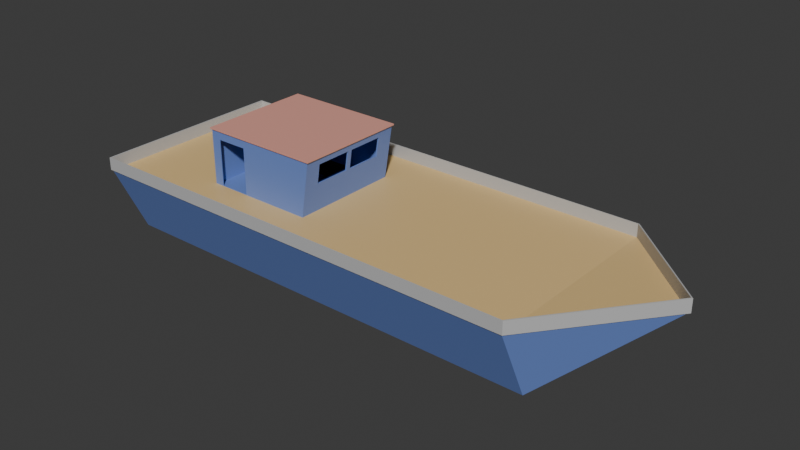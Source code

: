 # Source: boat1.1.blend  (saved by Blender 4.1.24; exported with 4.5.12 LTS)
import bpy
from mathutils import Matrix  # noqa: F401  (used for matrix-valued properties, if any)

bpy.ops.wm.read_factory_settings(use_empty=True)
scene = bpy.context.scene
scene.name = 'Scene'

# ---- collections
col_collection = bpy.data.collections.new('Collection'); scene.collection.children.link(col_collection)

# ---- materials (node trees are filled in below, after node groups)
mat_hull = bpy.data.materials.new('Hull')
mat_hull.use_transparent_shadow = False
mat_rail = bpy.data.materials.new('Rail')
mat_rail.use_transparent_shadow = False
mat_roof = bpy.data.materials.new('Roof')
mat_roof.use_transparent_shadow = False
mat_interior = bpy.data.materials.new('Interior')
mat_interior.use_transparent_shadow = False
mat_deck = bpy.data.materials.new('Deck')
mat_deck.use_transparent_shadow = False

# ---- material node trees
mat_hull.use_nodes = True; mat_hull.node_tree.nodes.clear()
_N = mat_hull.node_tree.nodes; _L = mat_hull.node_tree.links
n0 = _N.new('ShaderNodeBsdfPrincipled'); n0.name = 'Principled BSDF'; n0.location = (10, 300)
n0.inputs[0].default_value = (0.1602, 0.2576, 0.6351, 1.0)
n1 = _N.new('ShaderNodeOutputMaterial'); n1.name = 'Material Output'; n1.location = (300, 300)
_L.new(n0.outputs[0], n1.inputs[0])
n1.is_active_output = True
mat_rail.use_nodes = True; mat_rail.node_tree.nodes.clear()
_N = mat_rail.node_tree.nodes; _L = mat_rail.node_tree.links
n0 = _N.new('ShaderNodeBsdfPrincipled'); n0.name = 'Principled BSDF'; n0.location = (10, 300)
n0.inputs[0].default_value = (0.505, 0.505, 0.505, 1.0)
n1 = _N.new('ShaderNodeOutputMaterial'); n1.name = 'Material Output'; n1.location = (300, 300)
_L.new(n0.outputs[0], n1.inputs[0])
n1.is_active_output = True
mat_roof.use_nodes = True; mat_roof.node_tree.nodes.clear()
_N = mat_roof.node_tree.nodes; _L = mat_roof.node_tree.links
n0 = _N.new('ShaderNodeBsdfPrincipled'); n0.name = 'Principled BSDF'; n0.location = (10, 300)
n0.inputs[0].default_value = (0.8001, 0.3679, 0.297, 1.0)
n1 = _N.new('ShaderNodeOutputMaterial'); n1.name = 'Material Output'; n1.location = (300, 300)
_L.new(n0.outputs[0], n1.inputs[0])
n1.is_active_output = True
mat_interior.use_nodes = True; mat_interior.node_tree.nodes.clear()
_N = mat_interior.node_tree.nodes; _L = mat_interior.node_tree.links
n0 = _N.new('ShaderNodeBsdfPrincipled'); n0.name = 'Principled BSDF'; n0.location = (10, 300)
n0.inputs[0].default_value = (0.1563, 0.06015, 0.04134, 1.0)
n0.inputs[2].default_value = 0.8523
n1 = _N.new('ShaderNodeOutputMaterial'); n1.name = 'Material Output'; n1.location = (300, 300)
_L.new(n0.outputs[0], n1.inputs[0])
n1.is_active_output = True
mat_deck.use_nodes = True; mat_deck.node_tree.nodes.clear()
_N = mat_deck.node_tree.nodes; _L = mat_deck.node_tree.links
n0 = _N.new('ShaderNodeBsdfPrincipled'); n0.name = 'Principled BSDF'; n0.location = (10, 300)
n0.inputs[0].default_value = (0.8003, 0.5532, 0.2381, 1.0)
n1 = _N.new('ShaderNodeOutputMaterial'); n1.name = 'Material Output'; n1.location = (300, 300)
_L.new(n0.outputs[0], n1.inputs[0])
n1.is_active_output = True

# ---- world
world_world = bpy.data.worlds.new('World'); scene.world = world_world
world_world.use_nodes = True; world_world.node_tree.nodes.clear()
_N = world_world.node_tree.nodes; _L = world_world.node_tree.links
n0 = _N.new('ShaderNodeOutputWorld'); n0.name = 'World Output'; n0.location = (300, 300)
n1 = _N.new('ShaderNodeBackground'); n1.name = 'Background'; n1.location = (10, 300)
n1.inputs[0].default_value = (0.05088, 0.05088, 0.05088, 1.0)
_L.new(n1.outputs[0], n0.inputs[0])
n0.is_active_output = True
world_world.color = (0.05088, 0.05088, 0.05088)
world_world.use_sun_shadow = False
world_world.sun_shadow_jitter_overblur = 0.0

# ---- meshes
me_cube_003 = bpy.data.meshes.new('Cube.003')
me_cube_003.from_pydata([(-12.38, -3.443, -1.982), (-6.933, -2.893, 1.982), (-12.38, 3.786, -1.982), (-6.933, 3.236, 1.982), (12.61, -3.443, -1.982), (-0.7737, -2.893, 1.982), (12.61, 3.786, -1.982), (-0.7737, 3.236, 1.982), (-12.38, -5.28, 1.982), (-12.38, 5.623, 1.982), (12.61, 5.623, 1.982), (12.61, -5.28, 1.982), (-6.933, -2.893, 4.998), (-6.933, 3.236, 4.998), (-0.3047, 3.236, 4.998), (-0.3047, -2.893, 4.998), (-6.796, 0.3849, 1.982), (-6.796, 3.02, 1.982), (-3.106, 0.3849, 1.982), (-3.106, 3.02, 1.982), (-0.8558, 3.194, 1.982), (-0.3868, 3.194, 4.979), (-6.851, 3.194, 4.979), (-6.851, 3.194, 1.982), (-0.3868, -2.851, 4.979), (-6.851, -2.851, 4.979), (-0.8558, -2.851, 1.982), (-6.851, -2.851, 1.982), (-0.2291, 3.306, 4.998), (-0.2291, -2.963, 4.998), (-7.008, -2.963, 4.998), (-7.008, 3.306, 4.998), (-0.2291, 3.306, 5.073), (-0.2291, -2.963, 5.073), (-7.008, -2.963, 5.073), (-7.008, 3.306, 5.073), (17.95, 0.1714, 2.551), (-12.38, -5.28, 2.682), (-12.38, 5.623, 2.682), (12.61, 5.623, 2.682), (12.61, -5.28, 2.682), (17.95, 0.1714, 3.251), (-12.47, 5.665, 1.982), (-12.47, 5.665, 2.682), (12.66, 5.665, 2.682), (12.66, 5.665, 1.982), (12.66, -5.322, 1.982), (12.66, -5.322, 2.682), (-12.47, -5.322, 2.682), (-12.47, -5.322, 1.982), (18.04, 0.1714, 2.551), (18.04, 0.1714, 3.251), (-6.413, -2.893, 1.999), (-4.697, -2.893, 1.999), (-4.697, -2.893, 4.53), (-6.413, -2.893, 4.53), (-4.697, -2.851, 4.53), (-6.413, -2.851, 4.53), (-6.413, -2.851, 1.999), (-4.697, -2.851, 1.999), (-0.5268, 2.297, 3.546), (-0.5268, -2.015, 3.546), (-0.5268, 0.01514, 3.546), (-0.3664, -2.015, 4.607), (-0.3664, 0.2671, 4.607), (-0.3664, 0.01514, 4.607), (-0.3664, 2.297, 4.607), (-0.5268, 0.2671, 3.546), (-0.6073, -2.015, 3.546), (-0.6073, 0.01514, 3.546), (-0.4458, -2.015, 4.607), (-0.4458, 0.2671, 4.607), (-0.4458, 0.01514, 4.607), (-0.4458, 2.297, 4.607), (-0.6073, 0.2671, 3.546), (-0.6073, 2.297, 3.546), (-7.131, -3.453, -1.744), (-6.796, 0.4181, 1.744), (-7.131, 3.453, -1.744), (-6.796, 3.014, 1.744), (7.131, -3.453, -1.744), (-3.106, 0.4181, 1.744), (7.131, 3.453, -1.744), (-3.106, 3.014, 1.744), (-7.131, -3.453, 1.744), (-7.131, 3.453, 1.744), (7.131, 3.453, 1.744), (7.131, -3.453, 1.744), (-6.796, 0.4181, 1.973), (-6.796, 3.014, 1.973), (-3.106, 3.014, 1.973), (-3.106, 0.4181, 1.973), (-6.804, 0.3758, -1.734), (-6.804, 0.3758, 1.789), (-6.804, 3.056, -1.734), (-6.804, 3.056, 1.789), (-3.945, 0.3758, -1.734), (-3.945, 3.056, -1.734), (-6.804, 0.3758, -0.03562), (-6.804, 3.056, -0.03562), (-5.019, 3.056, -1.734), (-5.019, 0.3758, -1.734), (-5.019, 0.3758, -0.03562), (-5.019, 3.056, -0.03562), (-6.804, 0.3758, 0.8136), (-6.804, 3.056, -0.8848), (-5.579, 3.056, -1.734), (-3.945, 3.056, -0.8848), (-3.945, 0.3758, -0.8848), (-4.459, 0.3758, -1.734), (-5.579, 0.3758, 1.789), (-6.804, 0.3758, -0.8848), (-6.804, 3.056, 0.8136), (-4.459, 3.056, -1.734), (-5.579, 3.056, 1.789), (-5.579, 0.3758, -1.734), (-5.579, 0.3758, -0.03562), (-4.459, 0.3758, -0.03562), (-5.019, 0.3758, -0.8848), (-5.019, 0.3758, 0.8136), (-4.459, 3.056, -0.03562), (-5.579, 3.056, -0.03562), (-5.019, 3.056, -0.8848), (-5.019, 3.056, 0.8136), (-5.579, 3.056, 0.8136), (-5.579, 3.056, -0.8848), (-4.459, 3.056, -0.8848), (-4.459, 0.3758, -0.8848), (-5.579, 0.3758, -0.8848), (-5.579, 0.3758, 0.8136), (-4.459, 0.3758, 0.02755), (-5.019, 0.3758, 0.02755), (-5.019, 3.056, 0.02755), (-4.459, 3.056, 0.02755), (-5.579, 3.056, 0.8768), (-5.019, 3.056, 0.8768), (-4.459, 3.056, -0.8216), (-3.945, 3.056, -0.8216), (-5.579, 0.3758, 0.8768), (-5.019, 0.3758, 0.8768), (-3.945, 0.3758, -0.8216), (-4.459, 0.3758, -0.8216), (-4.414, 0.351, -0.03562), (-5.019, 0.3408, -0.03562), (-5.019, 3.091, -0.03562), (-4.414, 3.081, -0.03562), (-5.579, 3.091, 0.8136), (-4.973, 3.081, 0.8136), (-4.459, 3.091, -0.8848), (-3.899, 3.081, -0.8848), (-4.973, 0.351, 0.8136), (-3.899, 0.351, -0.8848), (-4.459, 0.3408, -0.8848), (-5.579, 0.3408, 0.8136), (-4.414, 0.351, 0.02755), (-5.019, 0.3408, 0.02755), (-5.019, 3.091, 0.02755), (-4.414, 3.081, 0.02755), (-5.579, 3.091, 0.8768), (-4.973, 3.081, 0.8768), (-4.459, 3.091, -0.8216), (-3.899, 3.081, -0.8216), (-4.973, 0.351, 0.8768), (-3.899, 0.351, -0.8216), (-4.459, 0.3408, -0.8216), (-5.579, 0.3408, 0.8768)], [], [(0, 8, 9, 2), (2, 9, 10, 6), (6, 10, 36), (4, 11, 8, 0), (2, 6, 4, 0), (7, 3, 13, 14), (1, 3, 9, 8), (3, 7, 10, 9), (7, 5, 11, 10), (5, 1, 8, 11), (64, 65, 62, 61, 63, 15, 5, 7, 14, 66, 60, 67), (66, 14, 15, 63, 65, 64), (3, 1, 12, 13), (12, 1, 52, 55), (53, 52, 1, 5, 15, 12, 55, 54), (7, 19, 18, 5), (17, 19, 7, 3), (16, 17, 3, 1), (18, 16, 1, 5), (20, 21, 22, 23), (21, 24, 25, 22), (70, 24, 21, 73, 71, 72), (73, 21, 20, 26, 24, 70, 68, 69, 72, 71, 74, 75), (23, 22, 25, 27), (27, 25, 57, 58), (56, 57, 25, 24, 26, 27, 58, 59), (7, 5, 26, 20), (3, 7, 20, 23), (5, 1, 27, 26), (1, 3, 23, 27), (12, 15, 29, 30), (15, 14, 28, 29), (13, 12, 30, 31), (14, 13, 31, 28), (28, 31, 35, 32), (32, 35, 34, 33), (31, 30, 34, 35), (29, 28, 32, 33), (30, 29, 33, 34), (11, 4, 36), (4, 6, 36), (10, 11, 36), (9, 10, 39, 38), (11, 8, 37, 40), (8, 9, 38, 37), (36, 11, 40, 41), (10, 36, 41, 39), (42, 43, 44, 45), (46, 47, 48, 49), (49, 48, 43, 42), (50, 51, 47, 46), (45, 44, 51, 50), (8, 11, 46, 49), (40, 37, 48, 47), (11, 36, 50, 46), (9, 8, 49, 42), (39, 41, 51, 44), (37, 38, 43, 48), (36, 10, 45, 50), (10, 9, 42, 45), (41, 40, 47, 51), (38, 39, 44, 43), (55, 52, 58, 57), (59, 53, 54, 56), (58, 52, 53, 59), (54, 55, 57, 56), (69, 62, 65, 72), (70, 63, 61, 68), (61, 62, 69, 68), (72, 65, 63, 70), (75, 60, 66, 73), (71, 64, 67, 74), (67, 60, 75, 74), (73, 66, 64, 71), (76, 78, 85, 84), (78, 82, 86, 85), (82, 80, 87, 86), (80, 76, 84, 87), (78, 76, 80, 82), (83, 81, 91, 90), (79, 77, 84, 85), (83, 79, 85, 86), (81, 83, 86, 87), (77, 81, 87, 84), (77, 79, 89, 88), (81, 77, 88, 91), (79, 83, 90, 89), (129, 110, 93, 104), (109, 113, 97, 96), (104, 93, 95, 112), (113, 109, 101, 100), (124, 129, 138, 134), (128, 116, 98, 111), (127, 117, 102, 118), (125, 121, 103, 122), (104, 112, 99, 98), (111, 105, 94, 92), (98, 99, 105, 111), (121, 124, 123, 103), (99, 112, 124, 121), (112, 95, 114, 124), (106, 125, 122, 100), (94, 105, 125, 106), (105, 99, 121, 125), (113, 126, 107, 97), (100, 122, 126, 113), (122, 103, 120, 126), (139, 138, 165, 162), (129, 119, 150, 153), (102, 103, 123, 119), (109, 127, 118, 101), (96, 108, 127, 109), (115, 128, 111, 92), (101, 118, 128, 115), (118, 102, 116, 128), (124, 114, 110, 129), (106, 115, 92, 94), (100, 101, 115, 106), (116, 129, 104, 98), (102, 119, 129, 116), (126, 120, 117, 127), (134, 138, 139, 135), (130, 133, 132, 131), (136, 141, 140, 137), (124, 134, 158, 146), (132, 133, 157, 156), (140, 141, 164, 163), (126, 127, 141, 136), (119, 123, 147, 150), (102, 117, 142, 143), (103, 102, 131, 132), (130, 131, 155, 154), (137, 140, 163, 161), (97, 107, 108, 96), (145, 144, 156, 157), (153, 150, 162, 165), (142, 145, 157, 154), (150, 147, 159, 162), (143, 142, 154, 155), (147, 146, 158, 159), (152, 151, 163, 164), (149, 148, 160, 161), (151, 149, 161, 163), (123, 124, 146, 147), (134, 135, 159, 158), (108, 107, 149, 151), (133, 130, 154, 157), (107, 126, 148, 149), (136, 137, 161, 160), (131, 102, 143, 155), (127, 108, 151, 152), (120, 103, 144, 145), (135, 139, 162, 159), (141, 127, 152, 164), (117, 120, 145, 142), (138, 129, 153, 165), (126, 136, 160, 148), (103, 132, 156, 144), (110, 114, 95, 93), (16, 18, 91, 88), (17, 16, 88, 89), (19, 17, 89, 90), (18, 19, 90, 91)])
me_cube_003.polygons.foreach_set('material_index', [0, 0, 0, 0, 0, 0, 4, 4, 4, 4, 0, 0, 0, 0, 0, 0, 0, 0, 0, 0, 0, 0, 0, 0, 0, 0, 0, 0, 0, 0, 0, 0, 0, 0, 2, 2, 2, 2, 2, 0, 0, 4, 1, 1, 1, 1, 1, 1, 1, 1, 1, 1, 1, 1, 1, 1, 1, 1, 1, 1, 1, 1, 0, 0, 0, 0, 0, 0, 0, 0, 0, 0, 0, 0, 0, 3, 3, 3, 3, 3, 3, 3, 3, 3, 3, 3, 3, 0, 0, 0, 0, 0, 0, 0, 0, 0, 0, 0, 0, 0, 0, 0, 0, 0, 0, 0, 0, 0, 0, 0, 0, 0, 0, 0, 0, 0, 0, 0, 0, 0, 0, 0, 0, 0, 0, 0, 0, 0, 0, 0, 0, 0, 0, 0, 0, 0, 0, 0, 0, 0, 0, 0, 0, 0, 0, 0, 0, 0, 0, 0, 0, 0, 0, 0, 0, 0, 0, 0, 0, 0, 0, 0, 0])
_uv = me_cube_003.uv_layers.new(name='UVMap')
_uv.uv.foreach_set('vector', [0.375, 0.0, 0.625, 0.0, 0.625, 0.25, 0.375, 0.25, 0.375, 0.25, 0.625, 0.25, 0.625, 0.5, 0.375, 0.5, 0.375, 0.5, 0.625, 0.5, 0.375, 0.5, 0.375, 0.75, 0.625, 0.75, 0.625, 1.0, 0.375, 1.0, 0.125, 0.5, 0.375, 0.5, 0.375, 0.75, 0.125, 0.75, 0.6581, 0.5331, 0.8419, 0.5331, 0.8419, 0.5331, 0.6581, 0.5331, 0.8419, 0.7169, 0.8419, 0.5331, 0.875, 0.5, 0.875, 0.75, 0.8419, 0.5331, 0.6581, 0.5331, 0.625, 0.5, 0.875, 0.5, 0.6581, 0.5331, 0.6581, 0.7169, 0.625, 0.75, 0.625, 0.5, 0.6581, 0.7169, 0.8419, 0.7169, 0.875, 0.75, 0.625, 0.75, 0.6581, 0.6221, 0.6581, 0.6297, 0.6581, 0.6297, 0.6581, 0.6906, 0.6581, 0.6906, 0.6581, 0.7169, 0.6581, 0.7169, 0.6581, 0.5331, 0.6581, 0.5331, 0.6581, 0.5612, 0.6581, 0.5612, 0.6581, 0.6221, 0.6581, 0.5612, 0.6581, 0.5331, 0.6581, 0.7169, 0.6581, 0.6906, 0.6581, 0.6297, 0.6581, 0.6221, 0.8419, 0.5331, 0.8419, 0.7169, 0.8419, 0.7169, 0.8419, 0.5331, 0.8419, 0.7169, 0.8419, 0.7169, 0.8264, 0.7169, 0.8273, 0.7169, 0.7752, 0.7169, 0.8264, 0.7169, 0.8419, 0.7169, 0.6581, 0.7169, 0.6581, 0.7169, 0.8419, 0.7169, 0.8273, 0.7169, 0.7791, 0.7169, 0.0, 0.0, 0.0, 0.0, 0.0, 0.0, 0.0, 0.0, 0.0, 0.0, 0.0, 0.0, 0.0, 0.0, 0.0, 0.0, 0.0, 0.0, 0.0, 0.0, 0.0, 0.0, 0.0, 0.0, 0.0, 0.0, 0.0, 0.0, 0.0, 0.0, 0.0, 0.0, 0.6581, 0.5331, 0.6581, 0.5331, 0.8419, 0.5331, 0.8419, 0.5331, 0.6581, 0.5331, 0.6581, 0.7169, 0.8419, 0.7169, 0.8419, 0.5331, 0.6581, 0.6915, 0.6581, 0.7169, 0.6581, 0.5331, 0.6581, 0.5603, 0.6581, 0.6221, 0.6581, 0.6298, 0.6581, 0.5603, 0.6581, 0.5331, 0.6581, 0.5331, 0.6581, 0.7169, 0.6581, 0.7169, 0.6581, 0.6915, 0.6581, 0.6915, 0.6581, 0.6298, 0.6581, 0.6298, 0.6581, 0.6221, 0.6581, 0.6221, 0.6581, 0.5603, 0.8419, 0.5331, 0.8419, 0.5331, 0.8419, 0.7169, 0.8419, 0.7169, 0.8419, 0.7169, 0.8419, 0.7169, 0.8293, 0.7169, 0.8285, 0.7169, 0.7799, 0.7169, 0.8293, 0.7169, 0.8419, 0.7169, 0.6581, 0.7169, 0.6581, 0.7169, 0.8419, 0.7169, 0.8285, 0.7169, 0.7759, 0.7169, 0.6581, 0.5331, 0.6581, 0.7169, 0.6581, 0.7169, 0.6581, 0.5331, 0.8419, 0.5331, 0.6581, 0.5331, 0.6581, 0.5331, 0.8419, 0.5331, 0.6581, 0.7169, 0.8419, 0.7169, 0.8419, 0.7169, 0.6581, 0.7169, 0.8419, 0.7169, 0.8419, 0.5331, 0.8419, 0.5331, 0.8419, 0.7169, 0.8419, 0.7169, 0.6581, 0.7169, 0.6581, 0.7169, 0.8419, 0.7169, 0.6581, 0.7169, 0.6581, 0.5331, 0.6581, 0.5331, 0.6581, 0.7169, 0.8419, 0.5331, 0.8419, 0.7169, 0.8419, 0.7169, 0.8419, 0.5331, 0.6581, 0.5331, 0.8419, 0.5331, 0.8419, 0.5331, 0.6581, 0.5331, 0.6581, 0.5331, 0.8419, 0.5331, 0.8419, 0.5331, 0.6581, 0.5331, 0.6581, 0.5331, 0.8419, 0.5331, 0.8419, 0.7169, 0.6581, 0.7169, 0.8419, 0.5331, 0.8419, 0.7169, 0.8419, 0.7169, 0.8419, 0.5331, 0.6581, 0.7169, 0.6581, 0.5331, 0.6581, 0.5331, 0.6581, 0.7169, 0.8419, 0.7169, 0.6581, 0.7169, 0.6581, 0.7169, 0.8419, 0.7169, 0.625, 0.75, 0.375, 0.75, 0.625, 0.75, 0.375, 0.75, 0.375, 0.5, 0.375, 0.75, 0.625, 0.5, 0.625, 0.75, 0.625, 0.5, 0.625, 0.25, 0.625, 0.5, 0.625, 0.5, 0.625, 0.25, 0.625, 0.75, 0.625, 1.0, 0.625, 1.0, 0.625, 0.75, 0.625, 0.0, 0.625, 0.25, 0.625, 0.25, 0.625, 0.0, 0.625, 0.75, 0.625, 0.75, 0.625, 0.75, 0.625, 0.75, 0.625, 0.5, 0.375, 0.5, 0.375, 0.5, 0.625, 0.5, 0.625, 0.25, 0.625, 0.25, 0.625, 0.5, 0.625, 0.5, 0.625, 0.75, 0.625, 0.75, 0.625, 1.0, 0.625, 1.0, 0.625, 0.0, 0.625, 0.0, 0.625, 0.25, 0.625, 0.25, 0.625, 0.75, 0.625, 0.75, 0.625, 0.75, 0.625, 0.75, 0.625, 0.5, 0.625, 0.5, 0.375, 0.5, 0.375, 0.5, 0.625, 1.0, 0.625, 0.75, 0.625, 0.75, 0.625, 1.0, 0.625, 0.75, 0.625, 1.0, 0.625, 1.0, 0.625, 0.75, 0.625, 0.75, 0.625, 0.75, 0.625, 0.75, 0.625, 0.75, 0.625, 0.25, 0.625, 0.0, 0.625, 0.0, 0.625, 0.25, 0.625, 0.5, 0.375, 0.5, 0.375, 0.5, 0.625, 0.5, 0.625, 0.0, 0.625, 0.25, 0.625, 0.25, 0.625, 0.0, 0.375, 0.5, 0.625, 0.5, 0.625, 0.5, 0.375, 0.5, 0.625, 0.5, 0.625, 0.25, 0.625, 0.25, 0.625, 0.5, 0.625, 0.75, 0.625, 0.75, 0.625, 0.75, 0.625, 0.75, 0.625, 0.25, 0.625, 0.5, 0.625, 0.5, 0.625, 0.25, 0.625, 0.1914, 0.375, 0.1914, 0.375, 0.1955, 0.625, 0.1955, 0.375, 0.5545, 0.375, 0.5586, 0.625, 0.5586, 0.625, 0.5545, 0.125, 0.5545, 0.125, 0.5586, 0.375, 0.5586, 0.375, 0.5545, 0.625, 0.5586, 0.875, 0.5586, 0.875, 0.5545, 0.625, 0.5545, 0.375, 0.2944, 0.375, 0.3044, 0.625, 0.3245, 0.625, 0.3146, 0.625, 0.9354, 0.625, 0.9255, 0.375, 0.9456, 0.375, 0.9556, 0.1794, 0.75, 0.1794, 0.5, 0.1694, 0.5, 0.1694, 0.75, 0.8104, 0.5, 0.8005, 0.5, 0.8005, 0.75, 0.8104, 0.75, 0.375, 0.2944, 0.375, 0.3044, 0.625, 0.3245, 0.625, 0.3146, 0.625, 0.9354, 0.625, 0.9255, 0.375, 0.9456, 0.375, 0.9556, 0.1794, 0.75, 0.1794, 0.5, 0.1694, 0.5, 0.1694, 0.75, 0.8104, 0.5, 0.8005, 0.5, 0.8005, 0.75, 0.8104, 0.75, 0.375, 0.0, 0.375, 0.25, 0.625, 0.25, 0.625, 0.0, 0.375, 0.25, 0.375, 0.5, 0.625, 0.5, 0.625, 0.25, 0.375, 0.5, 0.375, 0.75, 0.625, 0.75, 0.625, 0.5, 0.375, 0.75, 0.375, 1.0, 0.625, 1.0, 0.625, 0.75, 0.125, 0.5, 0.125, 0.75, 0.375, 0.75, 0.375, 0.5, 0.625, 0.5142, 0.625, 0.7358, 0.625, 0.7358, 0.625, 0.5142, 0.625, 0.3632, 0.625, 0.8868, 0.625, 1.0, 0.625, 0.25, 0.625, 0.5142, 0.625, 0.3632, 0.625, 0.25, 0.625, 0.5, 0.625, 0.7358, 0.625, 0.5142, 0.625, 0.5, 0.625, 0.75, 0.625, 0.8868, 0.625, 0.7358, 0.625, 0.75, 0.625, 1.0, 0.625, 0.8868, 0.625, 0.3632, 0.625, 0.3632, 0.625, 0.8868, 0.625, 0.7358, 0.625, 0.8868, 0.625, 0.8868, 0.625, 0.7358, 0.625, 0.3632, 0.625, 0.5142, 0.625, 0.5142, 0.625, 0.3632, 0.5625, 0.9375, 0.625, 0.9375, 0.625, 1.0, 0.5625, 1.0, 0.3125, 0.75, 0.3125, 0.5, 0.375, 0.5, 0.375, 0.75, 0.5625, 0.0, 0.625, 1.0, 0.625, 0.25, 0.5625, 0.25, 0.3125, 0.5, 0.3125, 0.75, 0.25, 0.75, 0.25, 0.5, 0.5625, 0.3125, 0.5625, 0.9375, 0.5625, 0.9375, 0.5625, 0.3125, 0.4375, 0.9375, 0.5, 0.9375, 0.5, 1.0, 0.4375, 1.0, 0.4375, 0.8125, 0.5, 0.8125, 0.5, 0.875, 0.4375, 0.875, 0.4375, 0.3125, 0.5, 0.3125, 0.5, 0.375, 0.4375, 0.375, 0.5625, 0.0, 0.5625, 0.25, 0.5, 0.25, 0.5, 0.0, 0.4375, 0.0, 0.4375, 0.25, 0.375, 0.25, 0.375, 0.0, 0.5, 0.0, 0.5, 0.25, 0.4375, 0.25, 0.4375, 0.0, 0.5, 0.3125, 0.5625, 0.3125, 0.5625, 0.375, 0.5, 0.375, 0.5, 0.25, 0.5625, 0.25, 0.5625, 0.3125, 0.5, 0.3125, 0.5625, 0.25, 0.625, 0.25, 0.625, 0.3125, 0.5625, 0.3125, 0.375, 0.3125, 0.4375, 0.3125, 0.4375, 0.375, 0.375, 0.375, 0.375, 0.25, 0.4375, 0.25, 0.4375, 0.3125, 0.375, 0.3125, 0.4375, 0.25, 0.5, 0.25, 0.5, 0.3125, 0.4375, 0.3125, 0.375, 0.4375, 0.4375, 0.4375, 0.4375, 0.5, 0.375, 0.5, 0.375, 0.375, 0.4375, 0.375, 0.4375, 0.4375, 0.375, 0.4375, 0.4375, 0.375, 0.5, 0.375, 0.5, 0.4375, 0.4375, 0.4375, 0.5625, 0.875, 0.5625, 0.9375, 0.5625, 0.9375, 0.5625, 0.875, 0.5625, 0.9375, 0.5625, 0.875, 0.5625, 0.875, 0.5625, 0.9375, 0.5, 0.875, 0.5, 0.375, 0.5625, 0.375, 0.5625, 0.875, 0.375, 0.8125, 0.4375, 0.8125, 0.4375, 0.875, 0.375, 0.875, 0.375, 0.75, 0.4375, 0.75, 0.4375, 0.8125, 0.375, 0.8125, 0.375, 0.9375, 0.4375, 0.9375, 0.4375, 1.0, 0.375, 1.0, 0.375, 0.875, 0.4375, 0.875, 0.4375, 0.9375, 0.375, 0.9375, 0.4375, 0.875, 0.5, 0.875, 0.5, 0.9375, 0.4375, 0.9375, 0.5625, 0.3125, 0.625, 0.3125, 0.625, 0.9375, 0.5625, 0.9375, 0.1875, 0.5, 0.1875, 0.75, 0.125, 0.75, 0.125, 0.5, 0.25, 0.5, 0.25, 0.75, 0.1875, 0.75, 0.1875, 0.5, 0.5, 0.9375, 0.5625, 0.9375, 0.5625, 1.0, 0.5, 1.0, 0.5, 0.875, 0.5625, 0.875, 0.5625, 0.9375, 0.5, 0.9375, 0.4375, 0.4375, 0.5, 0.4375, 0.5, 0.8125, 0.4375, 0.8125, 0.5625, 0.3125, 0.5625, 0.9375, 0.5625, 0.875, 0.5625, 0.375, 0.5, 0.8125, 0.5, 0.4375, 0.5, 0.375, 0.5, 0.875, 0.4375, 0.4375, 0.4375, 0.8125, 0.4375, 0.75, 0.4375, 0.5, 0.5625, 0.3125, 0.5625, 0.3125, 0.5625, 0.3125, 0.5625, 0.3125, 0.5, 0.375, 0.5, 0.4375, 0.5, 0.4375, 0.5, 0.375, 0.4375, 0.75, 0.4375, 0.8125, 0.4375, 0.8125, 0.4375, 0.75, 0.4375, 0.4375, 0.4375, 0.8125, 0.4375, 0.8125, 0.4375, 0.4375, 0.5625, 0.875, 0.5625, 0.375, 0.5625, 0.375, 0.5625, 0.875, 0.5, 0.875, 0.5, 0.8125, 0.5, 0.8125, 0.5, 0.875, 0.5, 0.375, 0.5, 0.875, 0.5, 0.875, 0.5, 0.375, 0.5, 0.8125, 0.5, 0.875, 0.5, 0.875, 0.5, 0.8125, 0.4375, 0.5, 0.4375, 0.75, 0.4375, 0.75, 0.4375, 0.5, 0.375, 0.5, 0.4375, 0.5, 0.4375, 0.75, 0.375, 0.75, 0.5, 0.4375, 0.5, 0.375, 0.5, 0.375, 0.5, 0.4375, 0.5625, 0.9375, 0.5625, 0.875, 0.5625, 0.875, 0.5625, 0.9375, 0.5, 0.8125, 0.5, 0.4375, 0.5, 0.4375, 0.5, 0.8125, 0.5625, 0.875, 0.5625, 0.375, 0.5625, 0.375, 0.5625, 0.875, 0.5, 0.875, 0.5, 0.8125, 0.5, 0.8125, 0.5, 0.875, 0.5625, 0.375, 0.5625, 0.3125, 0.5625, 0.3125, 0.5625, 0.375, 0.4375, 0.8125, 0.4375, 0.75, 0.4375, 0.75, 0.4375, 0.8125, 0.4375, 0.5, 0.4375, 0.4375, 0.4375, 0.4375, 0.4375, 0.5, 0.4375, 0.75, 0.4375, 0.5, 0.4375, 0.5, 0.4375, 0.75, 0.5625, 0.375, 0.5625, 0.3125, 0.5625, 0.3125, 0.5625, 0.375, 0.5625, 0.3125, 0.5625, 0.375, 0.5625, 0.375, 0.5625, 0.3125, 0.4375, 0.75, 0.4375, 0.5, 0.4375, 0.5, 0.4375, 0.75, 0.5, 0.4375, 0.5, 0.8125, 0.5, 0.8125, 0.5, 0.4375, 0.4375, 0.5, 0.4375, 0.4375, 0.4375, 0.4375, 0.4375, 0.5, 0.4375, 0.4375, 0.4375, 0.5, 0.4375, 0.5, 0.4375, 0.4375, 0.5, 0.875, 0.5, 0.875, 0.5, 0.875, 0.5, 0.875, 0.4375, 0.8125, 0.4375, 0.75, 0.4375, 0.75, 0.4375, 0.8125, 0.5, 0.4375, 0.5, 0.375, 0.5, 0.375, 0.5, 0.4375, 0.5625, 0.375, 0.5625, 0.875, 0.5625, 0.875, 0.5625, 0.375, 0.4375, 0.8125, 0.4375, 0.8125, 0.4375, 0.8125, 0.4375, 0.8125, 0.5, 0.8125, 0.5, 0.4375, 0.5, 0.4375, 0.5, 0.8125, 0.5625, 0.9375, 0.5625, 0.9375, 0.5625, 0.9375, 0.5625, 0.9375, 0.4375, 0.4375, 0.4375, 0.4375, 0.4375, 0.4375, 0.4375, 0.4375, 0.5, 0.375, 0.5, 0.375, 0.5, 0.375, 0.5, 0.375, 0.625, 0.9375, 0.625, 0.3125, 0.625, 0.25, 0.625, 1.0, 0.0, 0.0, 0.0, 0.0, 0.625, 0.7358, 0.625, 0.8868, 0.0, 0.0, 0.0, 0.0, 0.625, 0.8868, 0.625, 0.3632, 0.0, 0.0, 0.0, 0.0, 0.625, 0.3632, 0.625, 0.5142, 0.0, 0.0, 0.0, 0.0, 0.625, 0.5142, 0.625, 0.7358])
me_cube_003.materials.append(mat_hull)
me_cube_003.materials.append(mat_rail)
me_cube_003.materials.append(mat_roof)
me_cube_003.materials.append(mat_interior)
me_cube_003.materials.append(mat_deck)
me_cube_003.update()

# ---- objects
ob_boat = bpy.data.objects.new('Boat', me_cube_003)

# ---- transforms, parenting, visibility, modifiers, constraints
ob_boat.location = (0.0, 0.0, 0.0)

# ---- collection membership
col_collection.objects.link(ob_boat)

# ---- scene / render settings (as saved in the file)
scene.frame_start = 1; scene.frame_end = 250; scene.frame_set(0)
scene.render.engine = 'BLENDER_EEVEE_NEXT'
scene.cycles.sampling_pattern = 'TABULATED_SOBOL'
scene.eevee.ray_tracing_options.trace_max_roughness = 0.0
bpy.context.view_layer.update()

# ---- added for rendering (the .blend has no active camera and no usable light): camera, sun
cam_auto = bpy.data.cameras.new('AutoCamera')
cam_auto.lens = 50.0
cam_auto.sensor_width = 36.0
cam_auto.clip_end = 1000.0
ob_auto_camera = bpy.data.objects.new('AutoCamera', cam_auto)
scene.collection.objects.link(ob_auto_camera)
ob_auto_camera.location = (33.4855, -36.6679, 26.105)
ob_auto_camera.rotation_euler = (1.09748, -7.21219e-08, 0.694738)
scene.camera = ob_auto_camera
light_auto_sun = bpy.data.lights.new('AutoSun', 'SUN')
light_auto_sun.energy = 3.0
light_auto_sun.angle = 0.0523599
ob_auto_sun = bpy.data.objects.new('AutoSun', light_auto_sun)
scene.collection.objects.link(ob_auto_sun)
ob_auto_sun.rotation_euler = (0.872665, 0.174533, 0.523599)
bpy.context.view_layer.update()

